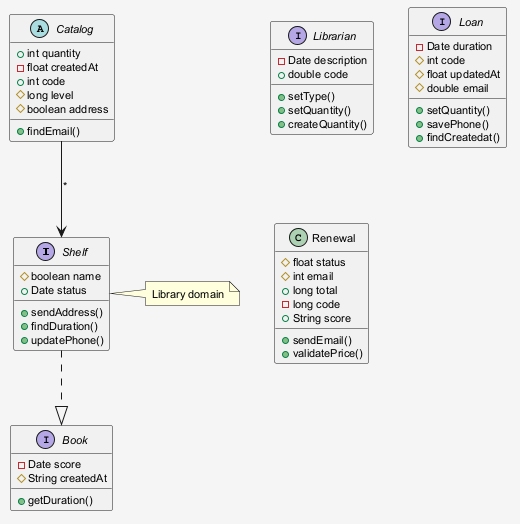

The diagram above was rendered by PlantUML. Its source (embedded in the PNG):
@startuml
skinparam shadowing false
skinparam backgroundColor #F5F5F5
skinparam defaultFontSize 11
interface Shelf {
  #boolean name
  +Date status
  +sendAddress()
  +findDuration()
  +updatePhone()
}
abstract class Catalog {
  +int quantity
  -float createdAt
  +int code
  #long level
  #boolean address
  +findEmail()
}
interface Librarian {
  -Date description
  +double code
  +setType()
  +setQuantity()
  +createQuantity()
}
interface Book {
  -Date score
  #String createdAt
  +getDuration()
}
interface Loan {
  -Date duration
  #int code
  #float updatedAt
  #double email
  +setQuantity()
  +savePhone()
  +findCreatedat()
}
class Renewal {
  #float status
  #int email
  +long total
  -long code
  +String score
  +sendEmail()
  +validatePrice()
}
Shelf ..|> Book
Catalog --> Shelf : "*"
note right of Shelf : Library domain
@enduml